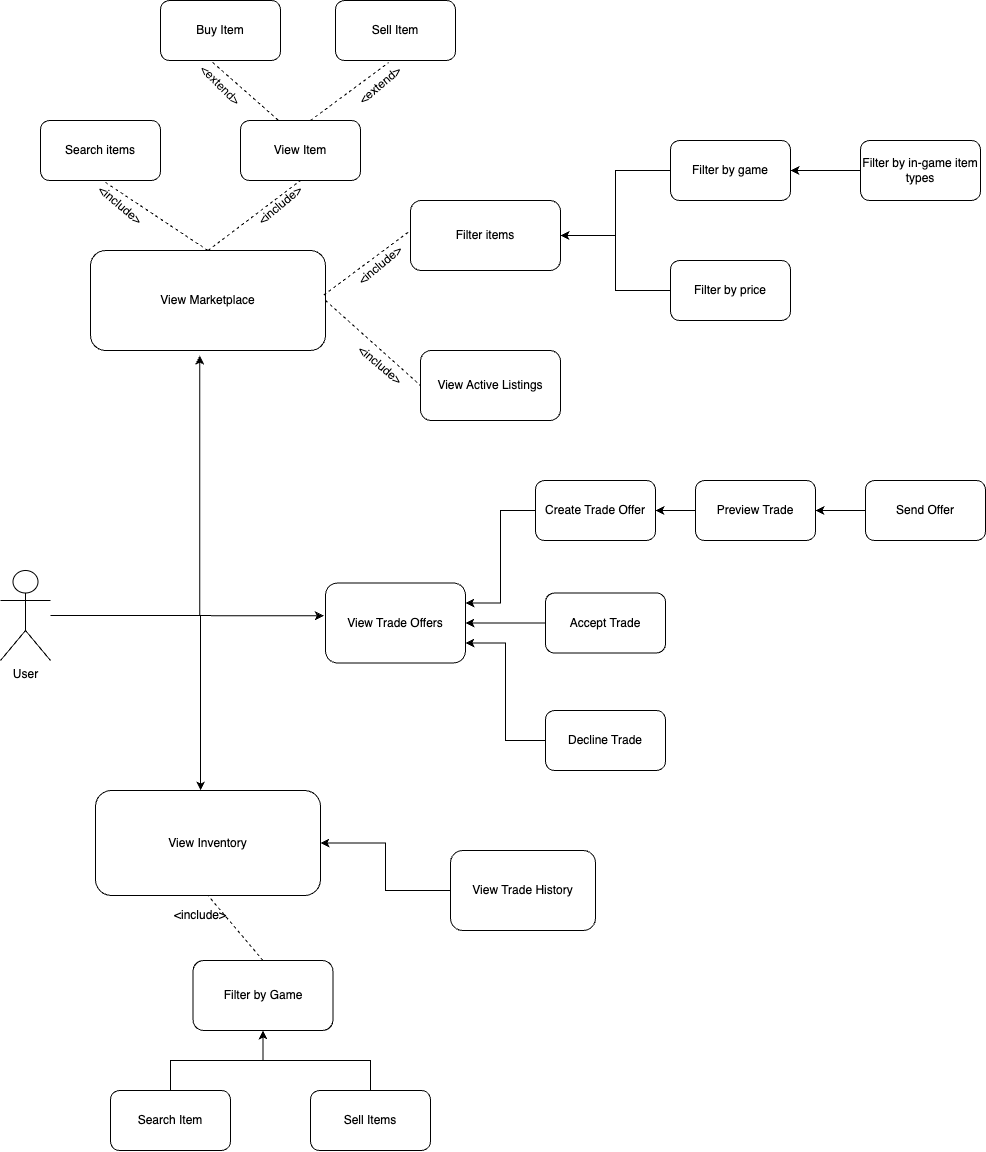

The diagram above was exported from draw.io. Its source (the exported page's mxGraphModel, read from the mxfile embedded in the PNG):
<mxGraphModel dx="1613" dy="2340" grid="1" gridSize="10" guides="1" tooltips="1" connect="1" arrows="1" fold="1" page="1" pageScale="1" pageWidth="850" pageHeight="1100" math="0" shadow="0">
  <root>
    <mxCell id="0" />
    <mxCell id="1" parent="0" />
    <mxCell id="R6kTf19P3XNW4TCcXgIK-98" value="&amp;lt;extend&amp;gt;" style="text;html=1;align=center;verticalAlign=middle;whiteSpace=wrap;rounded=0;movable=1;resizable=1;rotatable=1;deletable=1;editable=1;locked=0;connectable=1;rotation=45;" parent="1" vertex="1">
      <mxGeometry x="240" y="-40" width="60" height="30" as="geometry" />
    </mxCell>
    <mxCell id="R6kTf19P3XNW4TCcXgIK-68" style="edgeStyle=orthogonalEdgeStyle;rounded=0;orthogonalLoop=1;jettySize=auto;html=1;" parent="1" source="R6kTf19P3XNW4TCcXgIK-1" target="R6kTf19P3XNW4TCcXgIK-26" edge="1">
      <mxGeometry relative="1" as="geometry">
        <mxPoint x="75" y="680" as="targetPoint" />
        <Array as="points">
          <mxPoint x="250" y="505" />
        </Array>
      </mxGeometry>
    </mxCell>
    <mxCell id="R6kTf19P3XNW4TCcXgIK-1" value="User&lt;div&gt;&lt;br&gt;&lt;/div&gt;" style="shape=umlActor;verticalLabelPosition=bottom;verticalAlign=top;html=1;" parent="1" vertex="1">
      <mxGeometry x="50" y="460" width="50" height="90" as="geometry" />
    </mxCell>
    <mxCell id="R6kTf19P3XNW4TCcXgIK-9" value="View Marketplace" style="rounded=1;whiteSpace=wrap;html=1;" parent="1" vertex="1">
      <mxGeometry x="140" y="140" width="235" height="100" as="geometry" />
    </mxCell>
    <mxCell id="R6kTf19P3XNW4TCcXgIK-11" value="Filter items" style="rounded=1;whiteSpace=wrap;html=1;" parent="1" vertex="1">
      <mxGeometry x="460" y="90" width="150" height="70" as="geometry" />
    </mxCell>
    <mxCell id="R6kTf19P3XNW4TCcXgIK-92" style="edgeStyle=orthogonalEdgeStyle;rounded=0;orthogonalLoop=1;jettySize=auto;html=1;entryX=1;entryY=0.5;entryDx=0;entryDy=0;" parent="1" source="R6kTf19P3XNW4TCcXgIK-14" target="R6kTf19P3XNW4TCcXgIK-11" edge="1">
      <mxGeometry relative="1" as="geometry" />
    </mxCell>
    <mxCell id="R6kTf19P3XNW4TCcXgIK-14" value="Filter by game" style="rounded=1;whiteSpace=wrap;html=1;" parent="1" vertex="1">
      <mxGeometry x="720" y="30" width="120" height="60" as="geometry" />
    </mxCell>
    <mxCell id="R6kTf19P3XNW4TCcXgIK-91" style="edgeStyle=orthogonalEdgeStyle;rounded=0;orthogonalLoop=1;jettySize=auto;html=1;entryX=1;entryY=0.5;entryDx=0;entryDy=0;" parent="1" source="R6kTf19P3XNW4TCcXgIK-16" target="R6kTf19P3XNW4TCcXgIK-11" edge="1">
      <mxGeometry relative="1" as="geometry" />
    </mxCell>
    <mxCell id="R6kTf19P3XNW4TCcXgIK-16" value="Filter by price" style="rounded=1;whiteSpace=wrap;html=1;" parent="1" vertex="1">
      <mxGeometry x="720" y="150" width="120" height="60" as="geometry" />
    </mxCell>
    <mxCell id="R6kTf19P3XNW4TCcXgIK-90" style="edgeStyle=orthogonalEdgeStyle;rounded=0;orthogonalLoop=1;jettySize=auto;html=1;entryX=1;entryY=0.5;entryDx=0;entryDy=0;" parent="1" source="R6kTf19P3XNW4TCcXgIK-17" target="R6kTf19P3XNW4TCcXgIK-14" edge="1">
      <mxGeometry relative="1" as="geometry" />
    </mxCell>
    <mxCell id="R6kTf19P3XNW4TCcXgIK-17" value="Filter by in-game item types" style="rounded=1;whiteSpace=wrap;html=1;" parent="1" vertex="1">
      <mxGeometry x="910" y="30" width="120" height="60" as="geometry" />
    </mxCell>
    <mxCell id="R6kTf19P3XNW4TCcXgIK-22" value="Search items" style="rounded=1;whiteSpace=wrap;html=1;" parent="1" vertex="1">
      <mxGeometry x="90" y="10" width="120" height="60" as="geometry" />
    </mxCell>
    <mxCell id="R6kTf19P3XNW4TCcXgIK-26" value="View Inventory" style="rounded=1;whiteSpace=wrap;html=1;" parent="1" vertex="1">
      <mxGeometry x="145" y="680" width="225" height="105" as="geometry" />
    </mxCell>
    <mxCell id="R6kTf19P3XNW4TCcXgIK-72" style="edgeStyle=orthogonalEdgeStyle;rounded=0;orthogonalLoop=1;jettySize=auto;html=1;entryX=0.5;entryY=1;entryDx=0;entryDy=0;" parent="1" source="R6kTf19P3XNW4TCcXgIK-30" target="R6kTf19P3XNW4TCcXgIK-55" edge="1">
      <mxGeometry relative="1" as="geometry" />
    </mxCell>
    <mxCell id="R6kTf19P3XNW4TCcXgIK-30" value="Sell Items" style="rounded=1;whiteSpace=wrap;html=1;" parent="1" vertex="1">
      <mxGeometry x="360" y="980" width="120" height="60" as="geometry" />
    </mxCell>
    <mxCell id="R6kTf19P3XNW4TCcXgIK-73" style="edgeStyle=orthogonalEdgeStyle;rounded=0;orthogonalLoop=1;jettySize=auto;html=1;entryX=0.5;entryY=1;entryDx=0;entryDy=0;" parent="1" source="R6kTf19P3XNW4TCcXgIK-32" target="R6kTf19P3XNW4TCcXgIK-55" edge="1">
      <mxGeometry relative="1" as="geometry" />
    </mxCell>
    <mxCell id="R6kTf19P3XNW4TCcXgIK-32" value="Search Item" style="rounded=1;whiteSpace=wrap;html=1;" parent="1" vertex="1">
      <mxGeometry x="160" y="980" width="120" height="60" as="geometry" />
    </mxCell>
    <mxCell id="R6kTf19P3XNW4TCcXgIK-37" value="View Trade Offers" style="rounded=1;whiteSpace=wrap;html=1;" parent="1" vertex="1">
      <mxGeometry x="375" y="472.5" width="140" height="80" as="geometry" />
    </mxCell>
    <mxCell id="R6kTf19P3XNW4TCcXgIK-79" style="edgeStyle=orthogonalEdgeStyle;rounded=0;orthogonalLoop=1;jettySize=auto;html=1;entryX=1;entryY=0.5;entryDx=0;entryDy=0;" parent="1" source="R6kTf19P3XNW4TCcXgIK-39" target="R6kTf19P3XNW4TCcXgIK-42" edge="1">
      <mxGeometry relative="1" as="geometry" />
    </mxCell>
    <mxCell id="R6kTf19P3XNW4TCcXgIK-39" value="Preview Trade" style="rounded=1;whiteSpace=wrap;html=1;" parent="1" vertex="1">
      <mxGeometry x="745" y="370" width="120" height="60" as="geometry" />
    </mxCell>
    <mxCell id="R6kTf19P3XNW4TCcXgIK-82" style="edgeStyle=orthogonalEdgeStyle;rounded=0;orthogonalLoop=1;jettySize=auto;html=1;entryX=1;entryY=0.25;entryDx=0;entryDy=0;" parent="1" source="R6kTf19P3XNW4TCcXgIK-42" target="R6kTf19P3XNW4TCcXgIK-37" edge="1">
      <mxGeometry relative="1" as="geometry" />
    </mxCell>
    <mxCell id="R6kTf19P3XNW4TCcXgIK-42" value="Create Trade Offer" style="rounded=1;whiteSpace=wrap;html=1;" parent="1" vertex="1">
      <mxGeometry x="585" y="370" width="120" height="60" as="geometry" />
    </mxCell>
    <mxCell id="R6kTf19P3XNW4TCcXgIK-83" style="edgeStyle=orthogonalEdgeStyle;rounded=0;orthogonalLoop=1;jettySize=auto;html=1;entryX=1;entryY=0.5;entryDx=0;entryDy=0;" parent="1" source="R6kTf19P3XNW4TCcXgIK-46" target="R6kTf19P3XNW4TCcXgIK-39" edge="1">
      <mxGeometry relative="1" as="geometry" />
    </mxCell>
    <mxCell id="R6kTf19P3XNW4TCcXgIK-46" value="Send Offer" style="rounded=1;whiteSpace=wrap;html=1;" parent="1" vertex="1">
      <mxGeometry x="915" y="370" width="120" height="60" as="geometry" />
    </mxCell>
    <mxCell id="R6kTf19P3XNW4TCcXgIK-80" style="edgeStyle=orthogonalEdgeStyle;rounded=0;orthogonalLoop=1;jettySize=auto;html=1;entryX=1;entryY=0.5;entryDx=0;entryDy=0;" parent="1" source="R6kTf19P3XNW4TCcXgIK-48" target="R6kTf19P3XNW4TCcXgIK-37" edge="1">
      <mxGeometry relative="1" as="geometry" />
    </mxCell>
    <mxCell id="R6kTf19P3XNW4TCcXgIK-48" value="Accept Trade" style="rounded=1;whiteSpace=wrap;html=1;" parent="1" vertex="1">
      <mxGeometry x="595" y="482.5" width="120" height="60" as="geometry" />
    </mxCell>
    <mxCell id="R6kTf19P3XNW4TCcXgIK-81" style="edgeStyle=orthogonalEdgeStyle;rounded=0;orthogonalLoop=1;jettySize=auto;html=1;entryX=1;entryY=0.75;entryDx=0;entryDy=0;" parent="1" source="R6kTf19P3XNW4TCcXgIK-49" target="R6kTf19P3XNW4TCcXgIK-37" edge="1">
      <mxGeometry relative="1" as="geometry" />
    </mxCell>
    <mxCell id="R6kTf19P3XNW4TCcXgIK-49" value="Decline Trade" style="rounded=1;whiteSpace=wrap;html=1;" parent="1" vertex="1">
      <mxGeometry x="595" y="600" width="120" height="60" as="geometry" />
    </mxCell>
    <mxCell id="R6kTf19P3XNW4TCcXgIK-115" style="edgeStyle=orthogonalEdgeStyle;rounded=0;orthogonalLoop=1;jettySize=auto;html=1;entryX=1;entryY=0.5;entryDx=0;entryDy=0;" parent="1" source="R6kTf19P3XNW4TCcXgIK-52" target="R6kTf19P3XNW4TCcXgIK-26" edge="1">
      <mxGeometry relative="1" as="geometry" />
    </mxCell>
    <mxCell id="R6kTf19P3XNW4TCcXgIK-52" value="View Trade History" style="rounded=1;whiteSpace=wrap;html=1;" parent="1" vertex="1">
      <mxGeometry x="500" y="740" width="145" height="80" as="geometry" />
    </mxCell>
    <mxCell id="R6kTf19P3XNW4TCcXgIK-55" value="Filter by Game" style="rounded=1;whiteSpace=wrap;html=1;" parent="1" vertex="1">
      <mxGeometry x="242.5" y="850" width="140" height="70" as="geometry" />
    </mxCell>
    <mxCell id="R6kTf19P3XNW4TCcXgIK-60" value="View Item" style="rounded=1;whiteSpace=wrap;html=1;" parent="1" vertex="1">
      <mxGeometry x="290" y="10" width="120" height="60" as="geometry" />
    </mxCell>
    <mxCell id="R6kTf19P3XNW4TCcXgIK-62" value="Buy Item" style="rounded=1;whiteSpace=wrap;html=1;" parent="1" vertex="1">
      <mxGeometry x="210" y="-110" width="120" height="60" as="geometry" />
    </mxCell>
    <mxCell id="R6kTf19P3XNW4TCcXgIK-64" value="Sell Item" style="rounded=1;whiteSpace=wrap;html=1;" parent="1" vertex="1">
      <mxGeometry x="385" y="-110" width="120" height="60" as="geometry" />
    </mxCell>
    <mxCell id="R6kTf19P3XNW4TCcXgIK-66" value="View Active Listings" style="rounded=1;whiteSpace=wrap;html=1;" parent="1" vertex="1">
      <mxGeometry x="470" y="240" width="140" height="70" as="geometry" />
    </mxCell>
    <mxCell id="R6kTf19P3XNW4TCcXgIK-71" style="edgeStyle=orthogonalEdgeStyle;rounded=0;orthogonalLoop=1;jettySize=auto;html=1;entryX=0.465;entryY=1.05;entryDx=0;entryDy=0;entryPerimeter=0;" parent="1" source="R6kTf19P3XNW4TCcXgIK-1" target="R6kTf19P3XNW4TCcXgIK-9" edge="1">
      <mxGeometry relative="1" as="geometry" />
    </mxCell>
    <mxCell id="R6kTf19P3XNW4TCcXgIK-93" style="edgeStyle=orthogonalEdgeStyle;rounded=0;orthogonalLoop=1;jettySize=auto;html=1;exitX=0.5;exitY=1;exitDx=0;exitDy=0;" parent="1" source="R6kTf19P3XNW4TCcXgIK-46" target="R6kTf19P3XNW4TCcXgIK-46" edge="1">
      <mxGeometry relative="1" as="geometry" />
    </mxCell>
    <mxCell id="R6kTf19P3XNW4TCcXgIK-96" value="" style="endArrow=none;dashed=1;html=1;rounded=0;entryX=0.5;entryY=1;entryDx=0;entryDy=0;entryPerimeter=0;exitX=0.396;exitY=-0.008;exitDx=0;exitDy=0;exitPerimeter=0;movable=1;resizable=1;rotatable=1;deletable=1;editable=1;locked=0;connectable=1;" parent="1" edge="1">
      <mxGeometry width="50" height="50" relative="1" as="geometry">
        <mxPoint x="327.52" y="9.519999999999982" as="sourcePoint" />
        <mxPoint x="260" y="-50" as="targetPoint" />
      </mxGeometry>
    </mxCell>
    <mxCell id="R6kTf19P3XNW4TCcXgIK-97" value="" style="endArrow=none;dashed=1;html=1;rounded=0;entryX=0.444;entryY=1.033;entryDx=0;entryDy=0;entryPerimeter=0;exitX=0.583;exitY=0;exitDx=0;exitDy=0;exitPerimeter=0;" parent="1" source="R6kTf19P3XNW4TCcXgIK-60" target="R6kTf19P3XNW4TCcXgIK-64" edge="1">
      <mxGeometry width="50" height="50" relative="1" as="geometry">
        <mxPoint x="528" y="10" as="sourcePoint" />
        <mxPoint x="460" y="-50" as="targetPoint" />
      </mxGeometry>
    </mxCell>
    <mxCell id="R6kTf19P3XNW4TCcXgIK-101" value="&amp;lt;extend&amp;gt;" style="text;html=1;align=center;verticalAlign=middle;whiteSpace=wrap;rounded=0;movable=1;resizable=1;rotatable=1;deletable=1;editable=1;locked=0;connectable=1;rotation=-40;" parent="1" vertex="1">
      <mxGeometry x="400" y="-40" width="60" height="30" as="geometry" />
    </mxCell>
    <mxCell id="R6kTf19P3XNW4TCcXgIK-102" value="" style="endArrow=none;dashed=1;html=1;rounded=0;exitX=0.993;exitY=0.445;exitDx=0;exitDy=0;exitPerimeter=0;" parent="1" source="R6kTf19P3XNW4TCcXgIK-9" edge="1">
      <mxGeometry width="50" height="50" relative="1" as="geometry">
        <mxPoint x="380" y="180" as="sourcePoint" />
        <mxPoint x="460" y="120" as="targetPoint" />
      </mxGeometry>
    </mxCell>
    <mxCell id="R6kTf19P3XNW4TCcXgIK-103" value="" style="endArrow=none;dashed=1;html=1;rounded=0;entryX=0;entryY=0.5;entryDx=0;entryDy=0;exitX=1;exitY=0.5;exitDx=0;exitDy=0;" parent="1" source="R6kTf19P3XNW4TCcXgIK-9" target="R6kTf19P3XNW4TCcXgIK-66" edge="1">
      <mxGeometry width="50" height="50" relative="1" as="geometry">
        <mxPoint x="380" y="200" as="sourcePoint" />
        <mxPoint x="460" y="260" as="targetPoint" />
      </mxGeometry>
    </mxCell>
    <mxCell id="R6kTf19P3XNW4TCcXgIK-104" value="&amp;lt;include&amp;gt;" style="text;html=1;align=center;verticalAlign=middle;whiteSpace=wrap;rounded=0;rotation=40;" parent="1" vertex="1">
      <mxGeometry x="400" y="240" width="60" height="30" as="geometry" />
    </mxCell>
    <mxCell id="R6kTf19P3XNW4TCcXgIK-105" value="&amp;lt;include&amp;gt;" style="text;html=1;align=center;verticalAlign=middle;whiteSpace=wrap;rounded=0;rotation=-40;" parent="1" vertex="1">
      <mxGeometry x="400" y="140" width="60" height="30" as="geometry" />
    </mxCell>
    <mxCell id="R6kTf19P3XNW4TCcXgIK-106" value="" style="endArrow=none;dashed=1;html=1;rounded=0;exitX=0.5;exitY=0;exitDx=0;exitDy=0;" parent="1" source="R6kTf19P3XNW4TCcXgIK-9" edge="1">
      <mxGeometry width="50" height="50" relative="1" as="geometry">
        <mxPoint x="300" y="120" as="sourcePoint" />
        <mxPoint x="350" y="70" as="targetPoint" />
      </mxGeometry>
    </mxCell>
    <mxCell id="R6kTf19P3XNW4TCcXgIK-107" value="" style="endArrow=none;dashed=1;html=1;rounded=0;exitX=0.5;exitY=0;exitDx=0;exitDy=0;" parent="1" source="R6kTf19P3XNW4TCcXgIK-9" edge="1">
      <mxGeometry width="50" height="50" relative="1" as="geometry">
        <mxPoint x="60" y="140" as="sourcePoint" />
        <mxPoint x="152" y="70" as="targetPoint" />
      </mxGeometry>
    </mxCell>
    <mxCell id="R6kTf19P3XNW4TCcXgIK-108" value="&amp;lt;include&amp;gt;" style="text;html=1;align=center;verticalAlign=middle;whiteSpace=wrap;rounded=0;rotation=-40;" parent="1" vertex="1">
      <mxGeometry x="300" y="80" width="60" height="30" as="geometry" />
    </mxCell>
    <mxCell id="R6kTf19P3XNW4TCcXgIK-109" value="&amp;lt;include&amp;gt;" style="text;html=1;align=center;verticalAlign=middle;whiteSpace=wrap;rounded=0;rotation=40;" parent="1" vertex="1">
      <mxGeometry x="140" y="80" width="60" height="30" as="geometry" />
    </mxCell>
    <mxCell id="R6kTf19P3XNW4TCcXgIK-110" value="" style="endArrow=none;dashed=1;html=1;rounded=0;exitX=0.5;exitY=0;exitDx=0;exitDy=0;entryX=0.5;entryY=1;entryDx=0;entryDy=0;" parent="1" source="R6kTf19P3XNW4TCcXgIK-55" target="R6kTf19P3XNW4TCcXgIK-26" edge="1">
      <mxGeometry width="50" height="50" relative="1" as="geometry">
        <mxPoint x="270" y="835" as="sourcePoint" />
        <mxPoint x="320" y="785" as="targetPoint" />
      </mxGeometry>
    </mxCell>
    <mxCell id="R6kTf19P3XNW4TCcXgIK-112" value="&amp;lt;include&amp;gt;" style="text;html=1;align=center;verticalAlign=middle;whiteSpace=wrap;rounded=0;" parent="1" vertex="1">
      <mxGeometry x="220" y="790" width="60" height="30" as="geometry" />
    </mxCell>
    <mxCell id="R6kTf19P3XNW4TCcXgIK-114" style="edgeStyle=orthogonalEdgeStyle;rounded=0;orthogonalLoop=1;jettySize=auto;html=1;entryX=-0.012;entryY=0.41;entryDx=0;entryDy=0;entryPerimeter=0;" parent="1" source="R6kTf19P3XNW4TCcXgIK-1" target="R6kTf19P3XNW4TCcXgIK-37" edge="1">
      <mxGeometry relative="1" as="geometry" />
    </mxCell>
  </root>
</mxGraphModel>